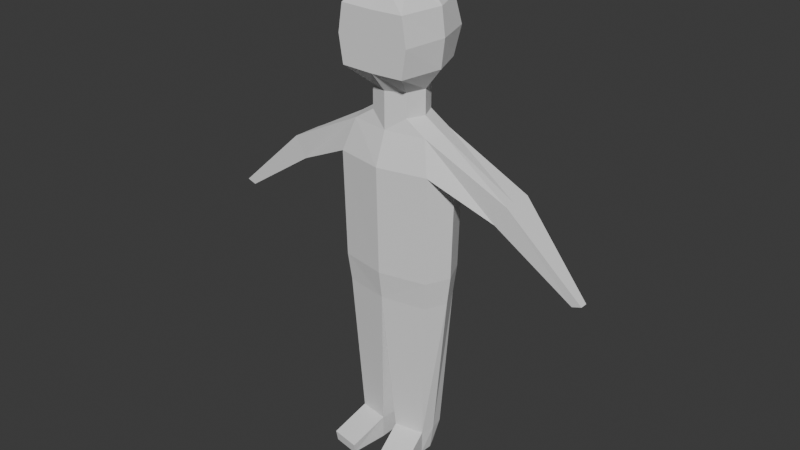# Source: playerModel.blend  (saved by Blender 4.1.24; exported with 4.5.12 LTS)
import bpy
from mathutils import Matrix  # noqa: F401  (used for matrix-valued properties, if any)

bpy.ops.wm.read_factory_settings(use_empty=True)
scene = bpy.context.scene
scene.name = 'Scene'

# ---- collections
col_collection = bpy.data.collections.new('Collection'); scene.collection.children.link(col_collection)

# ---- world
world_world = bpy.data.worlds.new('World'); scene.world = world_world
world_world.use_nodes = True; world_world.node_tree.nodes.clear()
_N = world_world.node_tree.nodes; _L = world_world.node_tree.links
n0 = _N.new('ShaderNodeOutputWorld'); n0.name = 'World Output'; n0.location = (300, 300)
n1 = _N.new('ShaderNodeBackground'); n1.name = 'Background'; n1.location = (10, 300)
n1.inputs[0].default_value = (0.05088, 0.05088, 0.05088, 1.0)
_L.new(n1.outputs[0], n0.inputs[0])
n0.is_active_output = True
world_world.color = (0.05088, 0.05088, 0.05088)
world_world.use_sun_shadow = False
world_world.sun_shadow_jitter_overblur = 0.0

# ---- meshes
me_sphere = bpy.data.meshes.new('Sphere')
me_sphere.from_pydata([(0.3536, 0.3448, 8.888), (0.6082, 0.5931, 8.539), (0.6907, 0.6836, 8.042), (0.609, 0.5931, 7.514), (0.3536, 0.3458, 7.107), (0.5004, 0.01385, 8.869), (0.8014, 0.01742, 8.507), (0.8626, 0.02345, 8.003), (0.8007, 0.01839, 7.48), (0.5001, 0.01477, 7.089), (0.3536, -0.3041, 8.854), (0.6097, -0.7304, 8.477), (0.6919, -0.7304, 7.964), (0.6083, -0.7304, 7.45), (0.3536, -0.3039, 7.072), (0.0, -0.431, 8.848), (0.0, -0.7304, 8.463), (0.0, -0.7304, 7.433), (0.0, -0.431, 7.065), (0.0, 0.01378, 9.003), (0.0, 0.01484, 6.942), (0.0, 0.4849, 8.897), (0.0, 0.8359, 8.56), (0.0, 0.962, 8.07), (0.0, 0.8359, 7.535), (0.0, 0.4854, 7.115), (0.5001, 0.01477, 6.631), (0.3536, 0.3458, 6.631), (0.3536, -0.3039, 6.631), (0.0, -0.431, 6.631), (0.0, 0.4854, 6.631), (0.0, 0.01484, 6.631), (0.8893, 0.01477, 6.385), (0.7429, 0.3458, 6.385), (0.7429, -0.3039, 6.385), (0.0, -0.431, 6.385), (0.0, 0.4854, 6.385), (0.0, 0.01484, 6.385), (1.133, 0.01171, 5.786), (0.9138, 0.5058, 5.786), (0.9138, -0.464, 5.786), (0.0, -0.6537, 5.786), (0.0, 0.7142, 5.786), (0.0, 0.01182, 5.786), (1.02, 0.01335, 3.255), (0.8395, 0.4201, 3.255), (0.8395, -0.3783, 3.255), (0.0, -0.5345, 3.255), (0.0, 0.5917, 3.255), (0.0, 0.01344, 3.255), (0.0, 0.0131, 3.782), (0.0, 0.6683, 3.782), (0.8811, 0.4736, 3.782), (0.8811, -0.432, 3.782), (1.085, 0.01219, 3.782), (0.0, -0.6093, 3.782), (2.302, 0.01584, 5.598), (2.302, 0.3918, 5.598), (2.302, -0.19, 5.598), (2.084, -0.1895, 5.216), (2.084, 0.01386, 5.216), (2.084, 0.389, 5.216), (3.731, 0.01682, 4.299), (3.731, -0.1207, 4.299), (3.557, -0.1204, 4.24), (3.557, 0.01492, 4.24), (0.6961, 0.0164, -0.001052), (0.6171, 0.213, -0.001052), (0.6836, -0.2186, -0.001052), (0.1799, -0.3123, -0.001052), (0.1799, 0.2572, -0.001052), (0.1799, 0.01646, -0.001052), (0.09767, 0.01602, 0.4678), (0.154, 0.3963, 0.4678), (0.7061, 0.2835, 0.4678), (0.7061, -0.2416, 0.4678), (0.7597, 0.01596, 0.4678), (0.154, -0.3443, 0.4678), (0.3082, -1.002, -0.04102), (0.812, -0.9081, -0.04102), (0.8344, -0.9311, 0.1546), (0.2823, -1.034, 0.1546)], [], [(25, 4, 27, 30), (24, 23, 2, 3), (22, 21, 0, 1), (25, 24, 3, 4), (23, 22, 1, 2), (21, 19, 0), (1, 0, 5, 6), (4, 3, 8, 9), (2, 1, 6, 7), (0, 19, 5), (4, 9, 26, 27), (3, 2, 7, 8), (9, 8, 13, 14), (7, 6, 11, 12), (5, 19, 10), (20, 25, 30, 31), (8, 7, 12, 13), (6, 5, 10, 11), (14, 13, 17, 18), (11, 16, 17, 13, 12), (10, 19, 15), (18, 20, 31, 29), (11, 10, 15, 16), (29, 31, 37, 35), (26, 28, 34, 32), (31, 30, 36, 37), (30, 27, 33, 36), (9, 14, 28, 26), (14, 18, 29, 28), (36, 33, 39, 42), (40, 38, 60, 59), (34, 35, 41, 40), (35, 37, 43, 41), (28, 29, 35, 34), (27, 26, 32, 33), (55, 50, 49, 47), (54, 53, 46, 44), (50, 51, 48, 49), (51, 52, 45, 48), (37, 36, 42, 43), (34, 40, 59, 58), (77, 72, 71, 69), (76, 75, 68, 66), (72, 73, 70, 71), (73, 74, 67, 70), (53, 55, 47, 46), (52, 54, 44, 45), (39, 38, 54, 52), (40, 41, 55, 53), (42, 39, 52, 51), (43, 42, 51, 50), (38, 40, 53, 54), (41, 43, 50, 55), (61, 57, 62, 65), (56, 58, 63, 62), (39, 33, 57, 61), (33, 32, 56, 57), (32, 34, 58, 56), (38, 39, 61, 60), (62, 63, 64, 65), (59, 60, 65, 64), (58, 59, 64, 63), (57, 56, 62), (60, 61, 65), (71, 70, 67), (71, 67, 66), (71, 66, 68), (71, 68, 69), (77, 69, 78, 81), (74, 76, 66, 67), (45, 44, 76, 74), (46, 47, 77, 75), (48, 45, 74, 73), (49, 48, 73, 72), (44, 46, 75, 76), (47, 49, 72, 77), (80, 81, 78, 79), (69, 68, 79, 78), (68, 75, 80, 79), (75, 77, 81, 80)])
_uv = me_sphere.uv_layers.new(name='UVMap')
_uv.uv.foreach_set('vector', [0.75, 0.1667, 0.625, 0.1667, 0.625, 0.1667, 0.75, 0.1667, 0.75, 0.3333, 0.75, 0.5, 0.625, 0.5, 0.625, 0.3333, 0.75, 0.6667, 0.75, 0.8333, 0.625, 0.8333, 0.625, 0.6667, 0.75, 0.1667, 0.75, 0.3333, 0.625, 0.3333, 0.625, 0.1667, 0.75, 0.5, 0.75, 0.6667, 0.625, 0.6667, 0.625, 0.5, 0.75, 0.8333, 0.6875, 1.0, 0.625, 0.8333, 0.625, 0.6667, 0.625, 0.8333, 0.5, 0.8333, 0.5, 0.6667, 0.625, 0.1667, 0.625, 0.3333, 0.5, 0.3333, 0.5, 0.1667, 0.625, 0.5, 0.625, 0.6667, 0.5, 0.6667, 0.5, 0.5, 0.625, 0.8333, 0.5625, 1.0, 0.5, 0.8333, 0.625, 0.1667, 0.5, 0.1667, 0.5, 0.1667, 0.625, 0.1667, 0.625, 0.3333, 0.625, 0.5, 0.5, 0.5, 0.5, 0.3333, 0.5, 0.1667, 0.5, 0.3333, 0.375, 0.3333, 0.375, 0.1667, 0.5, 0.5, 0.5, 0.6667, 0.375, 0.6667, 0.375, 0.5, 0.5, 0.8333, 0.4375, 1.0, 0.375, 0.8333, 0.0, 0.0, 0.0, 0.0, 0.0, 0.0, 0.0, 0.0, 0.5, 0.3333, 0.5, 0.5, 0.375, 0.5, 0.375, 0.3333, 0.5, 0.6667, 0.5, 0.8333, 0.375, 0.8333, 0.375, 0.6667, 0.375, 0.1667, 0.375, 0.3333, 0.25, 0.3333, 0.25, 0.1667, 0.375, 0.6667, 0.25, 0.6667, 0.25, 0.3333, 0.375, 0.3333, 0.375, 0.5, 0.375, 0.8333, 0.3125, 1.0, 0.25, 0.8333, 0.0, 0.0, 0.0, 0.0, 0.0, 0.0, 0.0, 0.0, 0.375, 0.6667, 0.375, 0.8333, 0.25, 0.8333, 0.25, 0.6667, 0.0, 0.0, 0.0, 0.0, 0.0, 0.0, 0.0, 0.0, 0.5, 0.1667, 0.375, 0.1667, 0.375, 0.1667, 0.5, 0.1667, 0.0, 0.0, 0.0, 0.0, 0.0, 0.0, 0.0, 0.0, 0.75, 0.1667, 0.625, 0.1667, 0.625, 0.1667, 0.75, 0.1667, 0.5, 0.1667, 0.375, 0.1667, 0.375, 0.1667, 0.5, 0.1667, 0.375, 0.1667, 0.25, 0.1667, 0.25, 0.1667, 0.375, 0.1667, 0.75, 0.1667, 0.625, 0.1667, 0.625, 0.1667, 0.75, 0.1667, 0.375, 0.1667, 0.5, 0.1667, 0.5, 0.1667, 0.375, 0.1667, 0.375, 0.1667, 0.25, 0.1667, 0.25, 0.1667, 0.375, 0.1667, 0.0, 0.0, 0.0, 0.0, 0.0, 0.0, 0.0, 0.0, 0.375, 0.1667, 0.25, 0.1667, 0.25, 0.1667, 0.375, 0.1667, 0.625, 0.1667, 0.5, 0.1667, 0.5, 0.1667, 0.625, 0.1667, 0.0, 0.0, 0.0, 0.0, 0.0, 0.0, 0.0, 0.0, 0.5, 0.1667, 0.375, 0.1667, 0.375, 0.1667, 0.5, 0.1667, 0.0, 0.0, 0.0, 0.0, 0.0, 0.0, 0.0, 0.0, 0.75, 0.1667, 0.625, 0.1667, 0.625, 0.1667, 0.75, 0.1667, 0.0, 0.0, 0.0, 0.0, 0.0, 0.0, 0.0, 0.0, 0.375, 0.1667, 0.375, 0.1667, 0.375, 0.1667, 0.375, 0.1667, 0.0, 0.0, 0.0, 0.0, 0.0, 0.0, 0.0, 0.0, 0.5, 0.1667, 0.375, 0.1667, 0.375, 0.1667, 0.5, 0.1667, 0.0, 0.0, 0.0, 0.0, 0.0, 0.0, 0.0, 0.0, 0.75, 0.1667, 0.625, 0.1667, 0.625, 0.1667, 0.75, 0.1667, 0.375, 0.1667, 0.25, 0.1667, 0.25, 0.1667, 0.375, 0.1667, 0.625, 0.1667, 0.5, 0.1667, 0.5, 0.1667, 0.625, 0.1667, 0.625, 0.1667, 0.5, 0.1667, 0.5, 0.1667, 0.625, 0.1667, 0.375, 0.1667, 0.25, 0.1667, 0.25, 0.1667, 0.375, 0.1667, 0.75, 0.1667, 0.625, 0.1667, 0.625, 0.1667, 0.75, 0.1667, 0.0, 0.0, 0.0, 0.0, 0.0, 0.0, 0.0, 0.0, 0.5, 0.1667, 0.375, 0.1667, 0.375, 0.1667, 0.5, 0.1667, 0.0, 0.0, 0.0, 0.0, 0.0, 0.0, 0.0, 0.0, 0.625, 0.1667, 0.625, 0.1667, 0.625, 0.1667, 0.625, 0.1667, 0.5, 0.1667, 0.375, 0.1667, 0.375, 0.1667, 0.5, 0.1667, 0.625, 0.1667, 0.625, 0.1667, 0.625, 0.1667, 0.625, 0.1667, 0.625, 0.1667, 0.5, 0.1667, 0.5, 0.1667, 0.625, 0.1667, 0.5, 0.1667, 0.375, 0.1667, 0.375, 0.1667, 0.5, 0.1667, 0.5, 0.1667, 0.625, 0.1667, 0.625, 0.1667, 0.5, 0.1667, 0.5, 0.1667, 0.375, 0.1667, 0.375, 0.1667, 0.5, 0.1667, 0.375, 0.1667, 0.5, 0.1667, 0.5, 0.1667, 0.375, 0.1667, 0.375, 0.1667, 0.375, 0.1667, 0.375, 0.1667, 0.375, 0.1667, 0.625, 0.1667, 0.5, 0.1667, 0.625, 0.1667, 0.5, 0.1667, 0.625, 0.1667, 0.5, 0.1667, 0.6875, 0.0, 0.75, 0.1667, 0.625, 0.1667, 0.5625, 0.0, 0.625, 0.1667, 0.5, 0.1667, 0.4375, 0.0, 0.5, 0.1667, 0.375, 0.1667, 0.3125, 0.0, 0.375, 0.1667, 0.25, 0.1667, 0.0, 0.0, 0.0, 0.0, 0.0, 0.0, 0.0, 0.0, 0.625, 0.1667, 0.5, 0.1667, 0.5, 0.1667, 0.625, 0.1667, 0.625, 0.1667, 0.5, 0.1667, 0.5, 0.1667, 0.625, 0.1667, 0.375, 0.1667, 0.25, 0.1667, 0.25, 0.1667, 0.375, 0.1667, 0.75, 0.1667, 0.625, 0.1667, 0.625, 0.1667, 0.75, 0.1667, 0.0, 0.0, 0.0, 0.0, 0.0, 0.0, 0.0, 0.0, 0.5, 0.1667, 0.375, 0.1667, 0.375, 0.1667, 0.5, 0.1667, 0.0, 0.0, 0.0, 0.0, 0.0, 0.0, 0.0, 0.0, 0.375, 0.1667, 0.25, 0.1667, 0.25, 0.1667, 0.375, 0.1667, 0.25, 0.1667, 0.375, 0.1667, 0.375, 0.1667, 0.25, 0.1667, 0.375, 0.1667, 0.375, 0.1667, 0.375, 0.1667, 0.375, 0.1667, 0.375, 0.1667, 0.25, 0.1667, 0.25, 0.1667, 0.375, 0.1667])
me_sphere.update()

# ---- objects
ob_sphere = bpy.data.objects.new('Sphere', me_sphere)

# ---- transforms, parenting, visibility, modifiers, constraints
ob_sphere.location = (0.0, 0.0, 0.0)
ob_sphere.scale = (0.2, 0.2, 0.2)
_m = ob_sphere.modifiers.new('Mirror', 'MIRROR')
_m.use_clip = True

# ---- collection membership
col_collection.objects.link(ob_sphere)

# ---- scene / render settings (as saved in the file)
scene.frame_start = 1; scene.frame_end = 250; scene.frame_set(1)
scene.render.engine = 'BLENDER_EEVEE_NEXT'
scene.cycles.sampling_pattern = 'TABULATED_SOBOL'
scene.eevee.ray_tracing_options.trace_max_roughness = 0.0
bpy.context.view_layer.update()

# ---- added for rendering (the .blend has no active camera and no usable light): camera, sun
cam_auto = bpy.data.cameras.new('AutoCamera')
cam_auto.lens = 50.0
cam_auto.sensor_width = 36.0
cam_auto.clip_end = 1000.0
ob_auto_camera = bpy.data.objects.new('AutoCamera', cam_auto)
scene.collection.objects.link(ob_auto_camera)
ob_auto_camera.location = (2.201, -2.64839, 2.65703)
ob_auto_camera.rotation_euler = (1.09748, -7.21219e-08, 0.694738)
scene.camera = ob_auto_camera
light_auto_sun = bpy.data.lights.new('AutoSun', 'SUN')
light_auto_sun.energy = 3.0
light_auto_sun.angle = 0.0523599
ob_auto_sun = bpy.data.objects.new('AutoSun', light_auto_sun)
scene.collection.objects.link(ob_auto_sun)
ob_auto_sun.rotation_euler = (0.872665, 0.174533, 0.523599)
bpy.context.view_layer.update()

